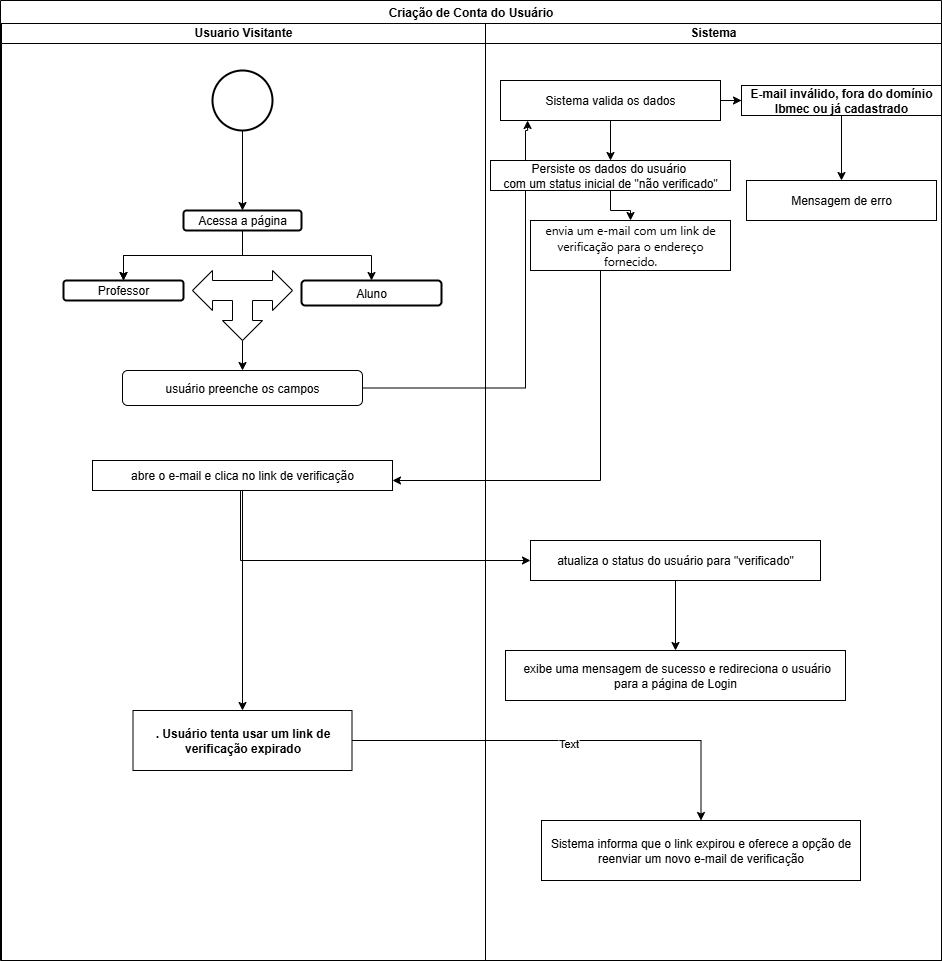

The diagram above was exported from draw.io. Its source (the exported page's mxGraphModel, read from the mxfile embedded in the PNG):
<mxGraphModel dx="2492" dy="1946" grid="1" gridSize="10" guides="1" tooltips="1" connect="1" arrows="1" fold="1" page="1" pageScale="1" pageWidth="827" pageHeight="1169" math="0" shadow="0">
  <root>
    <mxCell id="0" />
    <mxCell id="1" parent="0" />
    <mxCell id="-REjpFQCfIruyJpd2gvH-19" value="Usuario Visitante" style="swimlane;whiteSpace=wrap;html=1;" parent="1" vertex="1">
      <mxGeometry x="-70" y="-950" width="484" height="940" as="geometry" />
    </mxCell>
    <mxCell id="-REjpFQCfIruyJpd2gvH-20" value="Sistema" style="swimlane;whiteSpace=wrap;html=1;startSize=23;" parent="1" vertex="1">
      <mxGeometry x="414" y="-950" width="456" height="940" as="geometry" />
    </mxCell>
    <mxCell id="-REjpFQCfIruyJpd2gvH-21" value="Criação de Conta do Usuário" style="swimlane;whiteSpace=wrap;html=1;" parent="1" vertex="1">
      <mxGeometry x="-71" y="-970" width="941" height="960" as="geometry" />
    </mxCell>
    <mxCell id="-REjpFQCfIruyJpd2gvH-34" style="edgeStyle=orthogonalEdgeStyle;rounded=0;orthogonalLoop=1;jettySize=auto;html=1;" parent="-REjpFQCfIruyJpd2gvH-21" source="-REjpFQCfIruyJpd2gvH-25" target="-REjpFQCfIruyJpd2gvH-31" edge="1">
      <mxGeometry relative="1" as="geometry" />
    </mxCell>
    <mxCell id="-REjpFQCfIruyJpd2gvH-25" value="" style="strokeWidth=2;html=1;shape=mxgraph.flowchart.start_2;whiteSpace=wrap;" parent="-REjpFQCfIruyJpd2gvH-21" vertex="1">
      <mxGeometry x="212" y="70" width="60" height="60" as="geometry" />
    </mxCell>
    <mxCell id="-REjpFQCfIruyJpd2gvH-36" value="" style="edgeStyle=orthogonalEdgeStyle;rounded=0;orthogonalLoop=1;jettySize=auto;html=1;" parent="-REjpFQCfIruyJpd2gvH-21" source="-REjpFQCfIruyJpd2gvH-31" target="-REjpFQCfIruyJpd2gvH-35" edge="1">
      <mxGeometry relative="1" as="geometry" />
    </mxCell>
    <mxCell id="-REjpFQCfIruyJpd2gvH-37" value="" style="edgeStyle=orthogonalEdgeStyle;rounded=0;orthogonalLoop=1;jettySize=auto;html=1;" parent="-REjpFQCfIruyJpd2gvH-21" source="-REjpFQCfIruyJpd2gvH-31" target="-REjpFQCfIruyJpd2gvH-35" edge="1">
      <mxGeometry relative="1" as="geometry" />
    </mxCell>
    <mxCell id="-REjpFQCfIruyJpd2gvH-39" value="" style="edgeStyle=orthogonalEdgeStyle;rounded=0;orthogonalLoop=1;jettySize=auto;html=1;" parent="-REjpFQCfIruyJpd2gvH-21" source="-REjpFQCfIruyJpd2gvH-31" target="-REjpFQCfIruyJpd2gvH-38" edge="1">
      <mxGeometry relative="1" as="geometry" />
    </mxCell>
    <mxCell id="-REjpFQCfIruyJpd2gvH-31" value="Acessa a página" style="rounded=1;whiteSpace=wrap;html=1;strokeWidth=2;" parent="-REjpFQCfIruyJpd2gvH-21" vertex="1">
      <mxGeometry x="183" y="210" width="118" height="20" as="geometry" />
    </mxCell>
    <mxCell id="-REjpFQCfIruyJpd2gvH-35" value="Professor" style="rounded=1;whiteSpace=wrap;html=1;strokeWidth=2;" parent="-REjpFQCfIruyJpd2gvH-21" vertex="1">
      <mxGeometry x="63" y="280" width="120" height="20" as="geometry" />
    </mxCell>
    <mxCell id="-REjpFQCfIruyJpd2gvH-38" value="Aluno" style="rounded=1;whiteSpace=wrap;html=1;strokeWidth=2;" parent="-REjpFQCfIruyJpd2gvH-21" vertex="1">
      <mxGeometry x="301" y="280" width="140" height="25" as="geometry" />
    </mxCell>
    <mxCell id="-REjpFQCfIruyJpd2gvH-50" value="" style="edgeStyle=orthogonalEdgeStyle;rounded=0;orthogonalLoop=1;jettySize=auto;html=1;" parent="-REjpFQCfIruyJpd2gvH-21" source="-REjpFQCfIruyJpd2gvH-47" target="-REjpFQCfIruyJpd2gvH-49" edge="1">
      <mxGeometry relative="1" as="geometry" />
    </mxCell>
    <mxCell id="-REjpFQCfIruyJpd2gvH-47" value="" style="html=1;shadow=0;dashed=0;align=center;verticalAlign=middle;shape=mxgraph.arrows2.triadArrow;dy=10;dx=20;arrowHead=40;direction=west;" parent="-REjpFQCfIruyJpd2gvH-21" vertex="1">
      <mxGeometry x="192" y="270" width="100" height="70" as="geometry" />
    </mxCell>
    <mxCell id="-REjpFQCfIruyJpd2gvH-54" value="" style="edgeStyle=orthogonalEdgeStyle;rounded=0;orthogonalLoop=1;jettySize=auto;html=1;entryX=0.123;entryY=1;entryDx=0;entryDy=0;entryPerimeter=0;" parent="-REjpFQCfIruyJpd2gvH-21" target="-REjpFQCfIruyJpd2gvH-53" edge="1">
      <mxGeometry relative="1" as="geometry">
        <mxPoint x="336" y="387.5" as="sourcePoint" />
        <mxPoint x="525" y="160" as="targetPoint" />
        <Array as="points">
          <mxPoint x="525" y="388" />
          <mxPoint x="525" y="130" />
        </Array>
      </mxGeometry>
    </mxCell>
    <mxCell id="-REjpFQCfIruyJpd2gvH-49" value="usuário preenche os campos" style="rounded=1;whiteSpace=wrap;html=1;shadow=0;dashed=0;" parent="-REjpFQCfIruyJpd2gvH-21" vertex="1">
      <mxGeometry x="122" y="370" width="240" height="35" as="geometry" />
    </mxCell>
    <mxCell id="-REjpFQCfIruyJpd2gvH-58" value="" style="edgeStyle=orthogonalEdgeStyle;rounded=0;orthogonalLoop=1;jettySize=auto;html=1;" parent="-REjpFQCfIruyJpd2gvH-21" source="-REjpFQCfIruyJpd2gvH-53" target="-REjpFQCfIruyJpd2gvH-57" edge="1">
      <mxGeometry relative="1" as="geometry" />
    </mxCell>
    <mxCell id="-REjpFQCfIruyJpd2gvH-79" value="" style="edgeStyle=orthogonalEdgeStyle;rounded=0;orthogonalLoop=1;jettySize=auto;html=1;" parent="-REjpFQCfIruyJpd2gvH-21" source="-REjpFQCfIruyJpd2gvH-53" target="-REjpFQCfIruyJpd2gvH-78" edge="1">
      <mxGeometry relative="1" as="geometry" />
    </mxCell>
    <mxCell id="-REjpFQCfIruyJpd2gvH-53" value="&lt;div style=&quot;text-align: left;&quot;&gt;&lt;font&gt;Sistema valida os dados&lt;/font&gt;&lt;/div&gt;" style="whiteSpace=wrap;html=1;rounded=0;shadow=0;dashed=0;" parent="-REjpFQCfIruyJpd2gvH-21" vertex="1">
      <mxGeometry x="500" y="80" width="220" height="40" as="geometry" />
    </mxCell>
    <mxCell id="-REjpFQCfIruyJpd2gvH-60" value="" style="edgeStyle=orthogonalEdgeStyle;rounded=0;orthogonalLoop=1;jettySize=auto;html=1;" parent="-REjpFQCfIruyJpd2gvH-21" source="-REjpFQCfIruyJpd2gvH-57" target="-REjpFQCfIruyJpd2gvH-59" edge="1">
      <mxGeometry relative="1" as="geometry" />
    </mxCell>
    <mxCell id="-REjpFQCfIruyJpd2gvH-57" value="Persiste os dados do usuário&amp;nbsp;&lt;div&gt;com um status inicial de &quot;não verificado&quot;&lt;/div&gt;" style="whiteSpace=wrap;html=1;rounded=0;shadow=0;dashed=0;" parent="-REjpFQCfIruyJpd2gvH-21" vertex="1">
      <mxGeometry x="490" y="160" width="240" height="30" as="geometry" />
    </mxCell>
    <mxCell id="-REjpFQCfIruyJpd2gvH-62" value="" style="edgeStyle=orthogonalEdgeStyle;rounded=0;orthogonalLoop=1;jettySize=auto;html=1;" parent="-REjpFQCfIruyJpd2gvH-21" source="-REjpFQCfIruyJpd2gvH-59" target="-REjpFQCfIruyJpd2gvH-61" edge="1">
      <mxGeometry relative="1" as="geometry">
        <Array as="points">
          <mxPoint x="600" y="480" />
        </Array>
      </mxGeometry>
    </mxCell>
    <mxCell id="-REjpFQCfIruyJpd2gvH-59" value="&lt;span style=&quot;font-family: -apple-system, BlinkMacSystemFont, &amp;quot;Segoe UI&amp;quot;, &amp;quot;Noto Sans&amp;quot;, Helvetica, Arial, sans-serif, &amp;quot;Apple Color Emoji&amp;quot;, &amp;quot;Segoe UI Emoji&amp;quot;; text-align: left;&quot;&gt;envia um e-mail com um link de verificação para o endereço fornecido.&lt;/span&gt;" style="whiteSpace=wrap;html=1;rounded=0;shadow=0;dashed=0;fillColor=none;strokeColor=default;fontColor=default;labelBackgroundColor=default;fontSize=12;" parent="-REjpFQCfIruyJpd2gvH-21" vertex="1">
      <mxGeometry x="530" y="220" width="200" height="50" as="geometry" />
    </mxCell>
    <mxCell id="-REjpFQCfIruyJpd2gvH-64" value="" style="edgeStyle=orthogonalEdgeStyle;rounded=0;orthogonalLoop=1;jettySize=auto;html=1;" parent="-REjpFQCfIruyJpd2gvH-21" source="-REjpFQCfIruyJpd2gvH-61" target="-REjpFQCfIruyJpd2gvH-63" edge="1">
      <mxGeometry relative="1" as="geometry">
        <Array as="points">
          <mxPoint x="240" y="560" />
        </Array>
      </mxGeometry>
    </mxCell>
    <mxCell id="-REjpFQCfIruyJpd2gvH-83" value="" style="edgeStyle=orthogonalEdgeStyle;rounded=0;orthogonalLoop=1;jettySize=auto;html=1;" parent="-REjpFQCfIruyJpd2gvH-21" source="-REjpFQCfIruyJpd2gvH-61" target="-REjpFQCfIruyJpd2gvH-82" edge="1">
      <mxGeometry relative="1" as="geometry" />
    </mxCell>
    <mxCell id="-REjpFQCfIruyJpd2gvH-61" value="&lt;span style=&quot;text-align: left;&quot;&gt;&lt;font style=&quot;color: light-dark(rgb(0, 0, 0), rgb(255, 255, 255));&quot; face=&quot;Helvetica&quot;&gt;abre o e-mail e clica no link de verificação&lt;/font&gt;&lt;/span&gt;" style="rounded=0;whiteSpace=wrap;html=1;fillColor=none;shadow=0;dashed=0;labelBackgroundColor=default;" parent="-REjpFQCfIruyJpd2gvH-21" vertex="1">
      <mxGeometry x="92" y="460" width="300" height="30" as="geometry" />
    </mxCell>
    <mxCell id="-REjpFQCfIruyJpd2gvH-66" value="" style="edgeStyle=orthogonalEdgeStyle;rounded=0;orthogonalLoop=1;jettySize=auto;html=1;" parent="-REjpFQCfIruyJpd2gvH-21" source="-REjpFQCfIruyJpd2gvH-63" target="-REjpFQCfIruyJpd2gvH-65" edge="1">
      <mxGeometry relative="1" as="geometry" />
    </mxCell>
    <mxCell id="-REjpFQCfIruyJpd2gvH-63" value="&lt;span style=&quot;text-align: left;&quot;&gt;&lt;font style=&quot;color: light-dark(rgb(0, 0, 0), rgb(255, 255, 255));&quot; face=&quot;Helvetica&quot;&gt;atualiza o status do usuário para &quot;verificado&quot;&lt;/font&gt;&lt;/span&gt;" style="whiteSpace=wrap;html=1;fillColor=none;rounded=0;shadow=0;dashed=0;labelBackgroundColor=default;" parent="-REjpFQCfIruyJpd2gvH-21" vertex="1">
      <mxGeometry x="530" y="540" width="290" height="40" as="geometry" />
    </mxCell>
    <mxCell id="-REjpFQCfIruyJpd2gvH-65" value="&lt;span style=&quot;text-align: left;&quot;&gt;&lt;font style=&quot;color: light-dark(rgb(0, 0, 0), rgb(255, 255, 255));&quot; face=&quot;Helvetica&quot;&gt;&amp;nbsp;exibe uma mensagem de sucesso e redireciona o usuário para a página de Login&lt;/font&gt;&lt;/span&gt;" style="rounded=0;whiteSpace=wrap;html=1;fillColor=none;shadow=0;dashed=0;labelBackgroundColor=default;" parent="-REjpFQCfIruyJpd2gvH-21" vertex="1">
      <mxGeometry x="505" y="650" width="340" height="50" as="geometry" />
    </mxCell>
    <mxCell id="-REjpFQCfIruyJpd2gvH-81" value="" style="edgeStyle=orthogonalEdgeStyle;rounded=0;orthogonalLoop=1;jettySize=auto;html=1;" parent="-REjpFQCfIruyJpd2gvH-21" source="-REjpFQCfIruyJpd2gvH-78" target="-REjpFQCfIruyJpd2gvH-80" edge="1">
      <mxGeometry relative="1" as="geometry" />
    </mxCell>
    <mxCell id="-REjpFQCfIruyJpd2gvH-78" value="&lt;span style=&quot;box-sizing: border-box; font-weight: 600; text-align: left;&quot;&gt;&lt;font style=&quot;color: light-dark(rgb(0, 0, 0), rgb(255, 255, 255));&quot; face=&quot;Helvetica&quot;&gt;E-mail inválido, fora do domínio Ibmec ou já cadastrado&lt;/font&gt;&lt;/span&gt;" style="whiteSpace=wrap;html=1;rounded=0;shadow=0;dashed=0;" parent="-REjpFQCfIruyJpd2gvH-21" vertex="1">
      <mxGeometry x="741" y="85" width="200" height="30" as="geometry" />
    </mxCell>
    <mxCell id="-REjpFQCfIruyJpd2gvH-80" value="Mensagem de erro" style="whiteSpace=wrap;html=1;rounded=0;shadow=0;dashed=0;" parent="-REjpFQCfIruyJpd2gvH-21" vertex="1">
      <mxGeometry x="746" y="180" width="190" height="40" as="geometry" />
    </mxCell>
    <mxCell id="-REjpFQCfIruyJpd2gvH-85" value="" style="edgeStyle=orthogonalEdgeStyle;rounded=0;orthogonalLoop=1;jettySize=auto;html=1;" parent="-REjpFQCfIruyJpd2gvH-21" source="-REjpFQCfIruyJpd2gvH-82" target="-REjpFQCfIruyJpd2gvH-84" edge="1">
      <mxGeometry relative="1" as="geometry" />
    </mxCell>
    <mxCell id="g9vIeII1OjYDhY463sA9-1" value="Text" style="edgeLabel;html=1;align=center;verticalAlign=middle;resizable=0;points=[];" parent="-REjpFQCfIruyJpd2gvH-85" connectable="0" vertex="1">
      <mxGeometry x="0.0124" y="-2" relative="1" as="geometry">
        <mxPoint x="-1" as="offset" />
      </mxGeometry>
    </mxCell>
    <mxCell id="-REjpFQCfIruyJpd2gvH-82" value="&lt;span style=&quot;box-sizing: border-box; font-weight: 600; text-align: left;&quot;&gt;&lt;font style=&quot;color: rgb(0, 0, 0);&quot;&gt;. Usuário tenta usar um link de verificação expirado&lt;/font&gt;&lt;/span&gt;" style="whiteSpace=wrap;html=1;fillColor=none;rounded=0;shadow=0;dashed=0;labelBackgroundColor=none;fontColor=light-dark(#FFFFFF,#FFFFFF);" parent="-REjpFQCfIruyJpd2gvH-21" vertex="1">
      <mxGeometry x="132.5" y="710" width="219" height="60" as="geometry" />
    </mxCell>
    <mxCell id="-REjpFQCfIruyJpd2gvH-84" value="&lt;span style=&quot;text-align: left;&quot;&gt;&lt;font style=&quot;color: light-dark(rgb(0, 0, 0), rgb(255, 255, 255));&quot; face=&quot;Helvetica&quot;&gt;Sistema informa que o link expirou e oferece a opção de reenviar um novo e-mail de verificação&lt;/font&gt;&lt;/span&gt;" style="whiteSpace=wrap;html=1;fillColor=none;fontColor=light-dark(#FFFFFF,#FFFFFF);rounded=0;shadow=0;dashed=0;labelBackgroundColor=none;" parent="-REjpFQCfIruyJpd2gvH-21" vertex="1">
      <mxGeometry x="541" y="820" width="319" height="60" as="geometry" />
    </mxCell>
  </root>
</mxGraphModel>